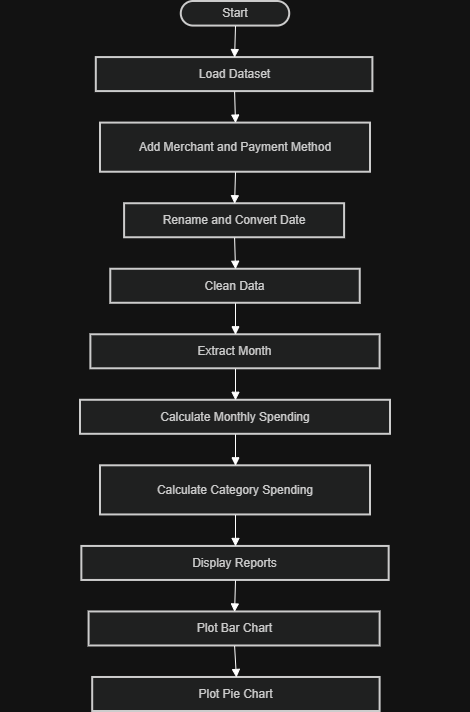

The diagram above was exported from draw.io. Its source (the exported page's mxGraphModel, read from the mxfile embedded in the PNG):
<mxGraphModel dx="1389" dy="749" grid="1" gridSize="10" guides="1" tooltips="1" connect="1" arrows="1" fold="1" page="1" pageScale="1" pageWidth="850" pageHeight="1100" math="0" shadow="0">
  <root>
    <mxCell id="0" />
    <mxCell id="1" parent="0" />
    <mxCell id="Kz4QY5QHDx0N9yJlqf_l-362" connectable="0" parent="1" style="group" value="" vertex="1">
      <mxGeometry height="710" width="470" x="190" y="160" as="geometry" />
    </mxCell>
    <mxCell id="Kz4QY5QHDx0N9yJlqf_l-341" parent="Kz4QY5QHDx0N9yJlqf_l-362" style="rounded=1;whiteSpace=wrap;arcSize=50;strokeWidth=2;fillColor=light-dark(#eeeeee,#1f2020);strokeColor=light-dark(#999999,#cccccc);fontColor=light-dark(#333333,#cccccc);" value="Start" vertex="1">
      <mxGeometry height="24.569653948535933" width="108.46153846153845" x="180.76923076923075" as="geometry" />
    </mxCell>
    <mxCell id="Kz4QY5QHDx0N9yJlqf_l-342" parent="Kz4QY5QHDx0N9yJlqf_l-362" style="whiteSpace=wrap;strokeWidth=2;fillColor=light-dark(#eeeeee,#1f2020);strokeColor=light-dark(#999999,#cccccc);fontColor=light-dark(#333333,#cccccc);" value="Load Dataset" vertex="1">
      <mxGeometry height="34.019520851818996" width="276.5769230769231" x="95.8076923076923" y="56.069210292812784" as="geometry" />
    </mxCell>
    <mxCell id="Kz4QY5QHDx0N9yJlqf_l-343" parent="Kz4QY5QHDx0N9yJlqf_l-362" style="whiteSpace=wrap;strokeWidth=2;fillColor=light-dark(#eeeeee,#1f2020);strokeColor=light-dark(#999999,#cccccc);fontColor=light-dark(#333333,#cccccc);" value="Add Merchant and Payment Method" vertex="1">
      <mxGeometry height="49.14" width="270" x="100" y="121.59" as="geometry" />
    </mxCell>
    <mxCell id="Kz4QY5QHDx0N9yJlqf_l-344" parent="Kz4QY5QHDx0N9yJlqf_l-362" style="whiteSpace=wrap;strokeWidth=2;fillColor=light-dark(#eeeeee,#1f2020);strokeColor=light-dark(#999999,#cccccc);fontColor=light-dark(#333333,#cccccc);" value="Rename and Convert Date" vertex="1">
      <mxGeometry height="34.02" width="220" x="124.1" y="202.23" as="geometry" />
    </mxCell>
    <mxCell id="Kz4QY5QHDx0N9yJlqf_l-345" parent="Kz4QY5QHDx0N9yJlqf_l-362" style="whiteSpace=wrap;strokeWidth=2;fillColor=light-dark(#eeeeee,#1f2020);strokeColor=light-dark(#999999,#cccccc);fontColor=light-dark(#333333,#cccccc);" value="Clean Data" vertex="1">
      <mxGeometry height="34.019520851818996" width="249.46153846153845" x="110.26923076923077" y="267.7462289263531" as="geometry" />
    </mxCell>
    <mxCell id="Kz4QY5QHDx0N9yJlqf_l-346" parent="Kz4QY5QHDx0N9yJlqf_l-362" style="whiteSpace=wrap;strokeWidth=2;fillColor=light-dark(#eeeeee,#1f2020);strokeColor=light-dark(#999999,#cccccc);fontColor=light-dark(#333333,#cccccc);" value="Extract Month" vertex="1">
      <mxGeometry height="34.019520851818996" width="289.2307692307692" x="90.38461538461537" y="333.265306122449" as="geometry" />
    </mxCell>
    <mxCell id="Kz4QY5QHDx0N9yJlqf_l-347" parent="Kz4QY5QHDx0N9yJlqf_l-362" style="whiteSpace=wrap;strokeWidth=2;fillColor=light-dark(#eeeeee,#1f2020);strokeColor=light-dark(#999999,#cccccc);fontColor=light-dark(#333333,#cccccc);" value="Calculate Monthly Spending" vertex="1">
      <mxGeometry height="34.02" width="310" x="80" y="398.78" as="geometry" />
    </mxCell>
    <mxCell id="Kz4QY5QHDx0N9yJlqf_l-348" parent="Kz4QY5QHDx0N9yJlqf_l-362" style="whiteSpace=wrap;strokeWidth=2;fillColor=light-dark(#eeeeee,#1f2020);strokeColor=light-dark(#999999,#cccccc);fontColor=light-dark(#333333,#cccccc);" value="Calculate Category Spending" vertex="1">
      <mxGeometry height="49.14" width="270" x="100" y="464.3" as="geometry" />
    </mxCell>
    <mxCell id="Kz4QY5QHDx0N9yJlqf_l-349" parent="Kz4QY5QHDx0N9yJlqf_l-362" style="whiteSpace=wrap;strokeWidth=2;fillColor=light-dark(#eeeeee,#1f2020);strokeColor=light-dark(#999999,#cccccc);fontColor=light-dark(#333333,#cccccc);" value="Display Reports" vertex="1">
      <mxGeometry height="34.019520851818996" width="307.3076923076923" x="81.34615384615384" y="544.9423247559893" as="geometry" />
    </mxCell>
    <mxCell id="Kz4QY5QHDx0N9yJlqf_l-350" parent="Kz4QY5QHDx0N9yJlqf_l-362" style="whiteSpace=wrap;strokeWidth=2;fillColor=light-dark(#eeeeee,#1f2020);strokeColor=light-dark(#999999,#cccccc);fontColor=light-dark(#333333,#cccccc);" value="Plot Bar Chart" vertex="1">
      <mxGeometry height="34.019520851818996" width="291.03846153846155" x="88.57692307692308" y="610.4614019520852" as="geometry" />
    </mxCell>
    <mxCell id="Kz4QY5QHDx0N9yJlqf_l-351" parent="Kz4QY5QHDx0N9yJlqf_l-362" style="whiteSpace=wrap;strokeWidth=2;fillColor=light-dark(#eeeeee,#1f2020);strokeColor=light-dark(#999999,#cccccc);fontColor=light-dark(#333333,#cccccc);" value="Plot Pie Chart" vertex="1">
      <mxGeometry height="34.019520851818996" width="287.4230769230769" x="92.1923076923077" y="675.980479148181" as="geometry" />
    </mxCell>
    <mxCell id="Kz4QY5QHDx0N9yJlqf_l-352" edge="1" parent="Kz4QY5QHDx0N9yJlqf_l-362" source="Kz4QY5QHDx0N9yJlqf_l-341" style="curved=1;startArrow=none;endArrow=block;exitX=0.5;exitY=1;entryX=0.5;entryY=0;rounded=0;" target="Kz4QY5QHDx0N9yJlqf_l-342" value="">
      <mxGeometry relative="1" as="geometry">
        <Array as="points" />
      </mxGeometry>
    </mxCell>
    <mxCell id="Kz4QY5QHDx0N9yJlqf_l-353" edge="1" parent="Kz4QY5QHDx0N9yJlqf_l-362" source="Kz4QY5QHDx0N9yJlqf_l-342" style="curved=1;startArrow=none;endArrow=block;exitX=0.5;exitY=1;entryX=0.5;entryY=0;rounded=0;" target="Kz4QY5QHDx0N9yJlqf_l-343" value="">
      <mxGeometry relative="1" as="geometry">
        <Array as="points" />
      </mxGeometry>
    </mxCell>
    <mxCell id="Kz4QY5QHDx0N9yJlqf_l-354" edge="1" parent="Kz4QY5QHDx0N9yJlqf_l-362" source="Kz4QY5QHDx0N9yJlqf_l-343" style="curved=1;startArrow=none;endArrow=block;exitX=0.5;exitY=1;entryX=0.5;entryY=0;rounded=0;" target="Kz4QY5QHDx0N9yJlqf_l-344" value="">
      <mxGeometry relative="1" as="geometry">
        <Array as="points" />
      </mxGeometry>
    </mxCell>
    <mxCell id="Kz4QY5QHDx0N9yJlqf_l-355" edge="1" parent="Kz4QY5QHDx0N9yJlqf_l-362" source="Kz4QY5QHDx0N9yJlqf_l-344" style="curved=1;startArrow=none;endArrow=block;exitX=0.5;exitY=1;entryX=0.5;entryY=0;rounded=0;" target="Kz4QY5QHDx0N9yJlqf_l-345" value="">
      <mxGeometry relative="1" as="geometry">
        <Array as="points" />
      </mxGeometry>
    </mxCell>
    <mxCell id="Kz4QY5QHDx0N9yJlqf_l-356" edge="1" parent="Kz4QY5QHDx0N9yJlqf_l-362" source="Kz4QY5QHDx0N9yJlqf_l-345" style="curved=1;startArrow=none;endArrow=block;exitX=0.5;exitY=1;entryX=0.5;entryY=0;rounded=0;" target="Kz4QY5QHDx0N9yJlqf_l-346" value="">
      <mxGeometry relative="1" as="geometry">
        <Array as="points" />
      </mxGeometry>
    </mxCell>
    <mxCell id="Kz4QY5QHDx0N9yJlqf_l-357" edge="1" parent="Kz4QY5QHDx0N9yJlqf_l-362" source="Kz4QY5QHDx0N9yJlqf_l-346" style="curved=1;startArrow=none;endArrow=block;exitX=0.5;exitY=1;entryX=0.5;entryY=0;rounded=0;" target="Kz4QY5QHDx0N9yJlqf_l-347" value="">
      <mxGeometry relative="1" as="geometry">
        <Array as="points" />
      </mxGeometry>
    </mxCell>
    <mxCell id="Kz4QY5QHDx0N9yJlqf_l-358" edge="1" parent="Kz4QY5QHDx0N9yJlqf_l-362" source="Kz4QY5QHDx0N9yJlqf_l-347" style="curved=1;startArrow=none;endArrow=block;exitX=0.5;exitY=1;entryX=0.5;entryY=0;rounded=0;" target="Kz4QY5QHDx0N9yJlqf_l-348" value="">
      <mxGeometry relative="1" as="geometry">
        <Array as="points" />
      </mxGeometry>
    </mxCell>
    <mxCell id="Kz4QY5QHDx0N9yJlqf_l-359" edge="1" parent="Kz4QY5QHDx0N9yJlqf_l-362" source="Kz4QY5QHDx0N9yJlqf_l-348" style="curved=1;startArrow=none;endArrow=block;exitX=0.5;exitY=1;entryX=0.5;entryY=0;rounded=0;" target="Kz4QY5QHDx0N9yJlqf_l-349" value="">
      <mxGeometry relative="1" as="geometry">
        <Array as="points" />
      </mxGeometry>
    </mxCell>
    <mxCell id="Kz4QY5QHDx0N9yJlqf_l-360" edge="1" parent="Kz4QY5QHDx0N9yJlqf_l-362" source="Kz4QY5QHDx0N9yJlqf_l-349" style="curved=1;startArrow=none;endArrow=block;exitX=0.5;exitY=1;entryX=0.5;entryY=0;rounded=0;" target="Kz4QY5QHDx0N9yJlqf_l-350" value="">
      <mxGeometry relative="1" as="geometry">
        <Array as="points" />
      </mxGeometry>
    </mxCell>
    <mxCell id="Kz4QY5QHDx0N9yJlqf_l-361" edge="1" parent="Kz4QY5QHDx0N9yJlqf_l-362" source="Kz4QY5QHDx0N9yJlqf_l-350" style="curved=1;startArrow=none;endArrow=block;exitX=0.5;exitY=1;entryX=0.5;entryY=0;rounded=0;" target="Kz4QY5QHDx0N9yJlqf_l-351" value="">
      <mxGeometry relative="1" as="geometry">
        <Array as="points" />
      </mxGeometry>
    </mxCell>
  </root>
</mxGraphModel>